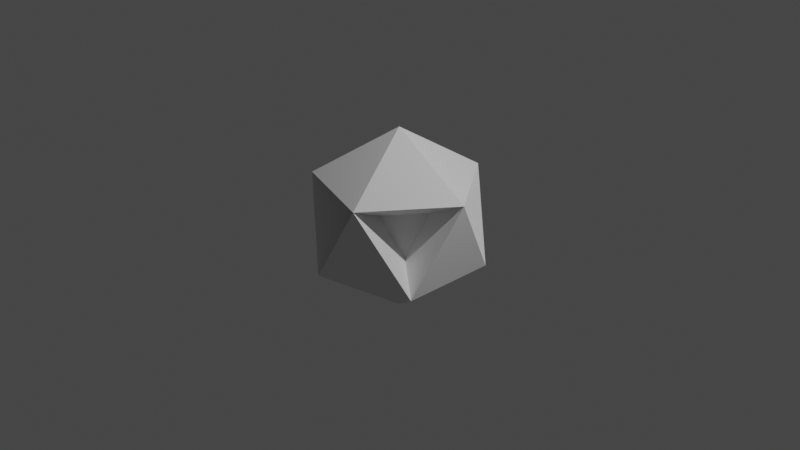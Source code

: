 # Source: enemy.blend  (saved by Blender 2.91.10; exported with 4.5.12 LTS)
import bpy
from mathutils import Matrix  # noqa: F401  (used for matrix-valued properties, if any)

bpy.ops.wm.read_factory_settings(use_empty=True)
scene = bpy.context.scene
scene.name = 'Scene'

# ---- collections
col_collection = bpy.data.collections.new('Collection'); scene.collection.children.link(col_collection)

# ---- world
world_world = bpy.data.worlds.new('World'); scene.world = world_world
world_world.use_nodes = True; world_world.node_tree.nodes.clear()
_N = world_world.node_tree.nodes; _L = world_world.node_tree.links
n0 = _N.new('ShaderNodeOutputWorld'); n0.name = 'World Output'; n0.location = (300, 300)
n1 = _N.new('ShaderNodeBackground'); n1.name = 'Background'; n1.location = (10, 300)
n1.inputs[0].default_value = (0.05088, 0.05088, 0.05088, 1.0)
_L.new(n1.outputs[0], n0.inputs[0])
n0.is_active_output = True
world_world.color = (0.05088, 0.05088, 0.05088)
world_world.use_sun_shadow = False
world_world.sun_shadow_jitter_overblur = 0.0

# ---- cameras
cam_camera = bpy.data.cameras.new('Camera')
cam_camera.clip_end = 100.0
cam_camera.ortho_scale = 7.314

# ---- lights
light_light = bpy.data.lights.new('Light', 'POINT')
light_light.transmission_factor = 0.0
light_light.energy = 1000.0
light_light.shadow_soft_size = 0.1
light_light.shadow_maximum_resolution = 0.006
light_light.use_absolute_resolution = True

# ---- meshes
me_icosphere = bpy.data.meshes.new('Icosphere')
me_icosphere.from_pydata([(0.0, 0.0, -1.0), (0.7236, -0.5257, -0.4472), (-0.2764, -0.8506, -0.4472), (-0.8944, 0.0, -0.4472), (-0.2764, 0.8506, -0.4472), (0.7236, 0.5257, -0.4472), (0.2764, -0.8506, 0.4472), (-0.7236, -0.5257, 0.4472), (-0.7236, 0.5257, 0.4472), (0.2764, 0.8506, 0.4472), (0.8944, 0.0, 0.4472), (0.0, 0.0, 1.0), (0.4368, 0.0, 0.2185), (0.3534, -0.2567, -0.2183), (0.3534, 0.2567, -0.2183), (0.135, -0.4154, 0.2185), (-0.135, -0.4154, -0.2183), (-0.3534, -0.2567, 0.2185), (-0.4368, 0.0, -0.2183), (-0.3534, 0.2567, 0.2185), (-0.135, 0.4154, -0.2183), (0.135, 0.4154, 0.2185)], [], [(0, 1, 2), (1, 0, 5), (0, 2, 3), (0, 3, 4), (0, 4, 5), (1, 5, 10), (2, 1, 6), (3, 2, 7), (4, 3, 8), (5, 4, 9), (7, 8, 19, 17), (3, 7, 17, 18), (6, 7, 17, 15), (6, 1, 13, 15), (10, 6, 15, 12), (6, 10, 11), (7, 6, 11), (8, 7, 11), (9, 8, 11), (10, 9, 11), (13, 12, 15), (16, 15, 17), (18, 17, 19), (20, 19, 21), (14, 21, 12), (7, 2, 16, 17), (8, 9, 21, 19), (4, 8, 19, 20), (9, 10, 12, 21), (8, 3, 18, 19), (1, 10, 12, 13), (5, 9, 21, 14), (10, 5, 14, 12), (9, 4, 20, 21), (2, 6, 15, 16)])
_uv = me_icosphere.uv_layers.new(name='UVMap')
_uv.uv.foreach_set('vector', [0.8182, 0.0, 0.7273, 0.1575, 0.9091, 0.1575, 0.7273, 0.1575, 0.6364, 0.0, 0.5455, 0.1575, 0.09091, 0.0, 0.0, 0.1575, 0.1818, 0.1575, 0.2727, 0.0, 0.1818, 0.1575, 0.3636, 0.1575, 0.4545, 0.0, 0.3636, 0.1575, 0.5455, 0.1575, 0.7273, 0.1575, 0.5455, 0.1575, 0.6364, 0.3149, 0.9091, 0.1575, 0.7273, 0.1575, 0.8182, 0.3149, 0.1818, 0.1575, 0.0, 0.1575, 0.09091, 0.3149, 0.3636, 0.1575, 0.1818, 0.1575, 0.2727, 0.3149, 0.5455, 0.1575, 0.3636, 0.1575, 0.4545, 0.3149, 0.09091, 0.3149, 0.2727, 0.3149, 0.2727, 0.3149, 0.09091, 0.3149, 0.1818, 0.1575, 0.09091, 0.3149, 0.09091, 0.3149, 0.1818, 0.1575, 0.8182, 0.3149, 1.0, 0.3149, 1.0, 0.3149, 0.8182, 0.3149, 0.8182, 0.3149, 0.7273, 0.1575, 0.7273, 0.1575, 0.8182, 0.3149, 0.6364, 0.3149, 0.8182, 0.3149, 0.8182, 0.3149, 0.6364, 0.3149, 0.8182, 0.3149, 0.6364, 0.3149, 0.7273, 0.4724, 1.0, 0.3149, 0.8182, 0.3149, 0.9091, 0.4724, 0.2727, 0.3149, 0.09091, 0.3149, 0.1818, 0.4724, 0.4545, 0.3149, 0.2727, 0.3149, 0.3636, 0.4724, 0.6364, 0.3149, 0.4545, 0.3149, 0.5455, 0.4724, 0.7273, 0.1575, 0.6364, 0.3149, 0.8182, 0.3149, 0.9091, 0.1575, 0.8182, 0.3149, 1.0, 0.3149, 0.1818, 0.1575, 0.09091, 0.3149, 0.2727, 0.3149, 0.3636, 0.1575, 0.2727, 0.3149, 0.4545, 0.3149, 0.5455, 0.1575, 0.4545, 0.3149, 0.6364, 0.3149, 0.09091, 0.3149, 0.0, 0.1575, 0.0, 0.1575, 0.09091, 0.3149, 0.2727, 0.3149, 0.4545, 0.3149, 0.4545, 0.3149, 0.2727, 0.3149, 0.3636, 0.1575, 0.2727, 0.3149, 0.2727, 0.3149, 0.3636, 0.1575, 0.4545, 0.3149, 0.6364, 0.3149, 0.6364, 0.3149, 0.4545, 0.3149, 0.2727, 0.3149, 0.1818, 0.1575, 0.1818, 0.1575, 0.2727, 0.3149, 0.7273, 0.1575, 0.6364, 0.3149, 0.6364, 0.3149, 0.7273, 0.1575, 0.5455, 0.1575, 0.4545, 0.3149, 0.4545, 0.3149, 0.5455, 0.1575, 0.6364, 0.3149, 0.5455, 0.1575, 0.5455, 0.1575, 0.6364, 0.3149, 0.4545, 0.3149, 0.3636, 0.1575, 0.3636, 0.1575, 0.4545, 0.3149, 0.9091, 0.1575, 0.8182, 0.3149, 0.8182, 0.3149, 0.9091, 0.1575])
me_icosphere.use_remesh_fix_poles = True
me_icosphere.use_remesh_preserve_attributes = False
me_icosphere.use_mirror_vertex_groups = False
me_icosphere.update()

# ---- objects
ob_light = bpy.data.objects.new('Light', light_light)
ob_camera = bpy.data.objects.new('Camera', cam_camera)
ob_icosphere = bpy.data.objects.new('Icosphere', me_icosphere)

# ---- transforms, parenting, visibility, modifiers, constraints
ob_light.location = (4.076, 1.005, 5.904)
ob_light.rotation_euler = (0.6503, 0.05522, 1.866)
ob_light.lock_rotations_4d = False
ob_light.empty_display_type = 'ARROWS'
ob_light.color = (0.0, 0.0, 0.0, 0.0)
ob_light.lineart.crease_threshold = 0.0
ob_camera.location = (7.359, -6.926, 4.958)
ob_camera.rotation_euler = (1.109, 0.0, 0.8149)
ob_camera.lock_rotations_4d = False
ob_camera.empty_display_type = 'ARROWS'
ob_camera.color = (0.0, 0.0, 0.0, 0.0)
ob_camera.display_type = 'WIRE'
ob_camera.lineart.crease_threshold = 0.0
ob_icosphere.location = (0.0, 0.0, 0.0)
ob_icosphere.lineart.crease_threshold = 0.0

# ---- collection membership
col_collection.objects.link(ob_light)
col_collection.objects.link(ob_camera)
col_collection.objects.link(ob_icosphere)

# ---- scene / render settings (as saved in the file)
scene.camera = ob_camera
scene.frame_start = 1; scene.frame_end = 250; scene.frame_set(1)
scene.render.engine = 'BLENDER_EEVEE_NEXT'
scene.cycles.use_denoising = False
scene.cycles.samples = 128
scene.cycles.sampling_pattern = 'TABULATED_SOBOL'
scene.cycles.use_adaptive_sampling = False
scene.cycles.use_light_tree = False
scene.view_settings.view_transform = 'Filmic'
bpy.context.view_layer.update()
